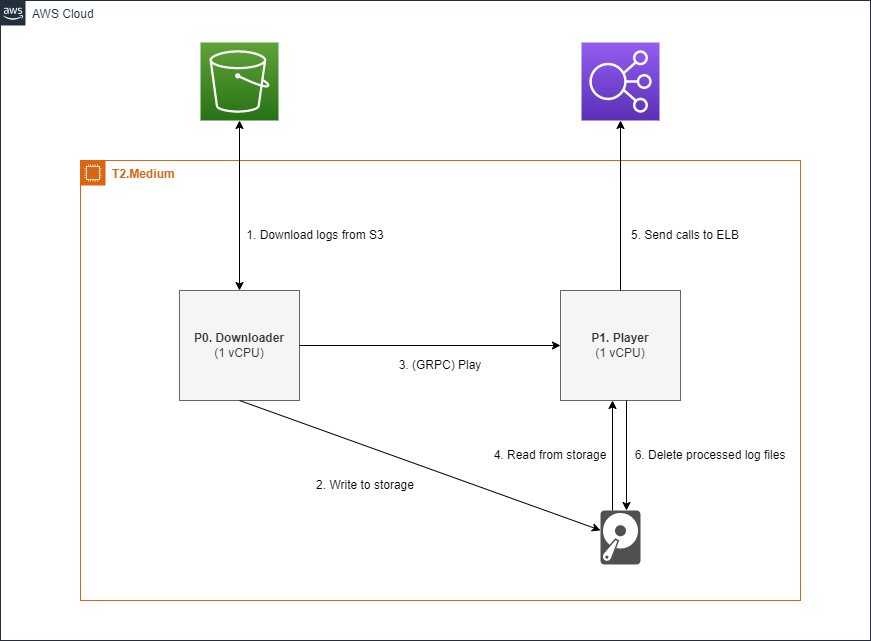

The diagram above was exported from draw.io. Its source (the exported page's mxGraphModel, read from the mxfile embedded in the PNG):
<mxGraphModel dx="357" dy="571" grid="1" gridSize="10" guides="1" tooltips="1" connect="1" arrows="1" fold="1" page="1" pageScale="1" pageWidth="850" pageHeight="1100" math="0" shadow="0">
  <root>
    <mxCell id="0" />
    <mxCell id="1" parent="0" />
    <mxCell id="F0GROQQ7xYWyoJ2iRTP3-6" value="AWS Cloud" style="points=[[0,0],[0.25,0],[0.5,0],[0.75,0],[1,0],[1,0.25],[1,0.5],[1,0.75],[1,1],[0.75,1],[0.5,1],[0.25,1],[0,1],[0,0.75],[0,0.5],[0,0.25]];outlineConnect=0;gradientColor=none;html=1;whiteSpace=wrap;fontSize=12;fontStyle=0;container=1;pointerEvents=0;collapsible=0;recursiveResize=0;shape=mxgraph.aws4.group;grIcon=mxgraph.aws4.group_aws_cloud_alt;strokeColor=#232F3E;fillColor=none;verticalAlign=top;align=left;spacingLeft=30;fontColor=#232F3E;dashed=0;" vertex="1" parent="1">
      <mxGeometry x="40" y="40" width="870" height="640" as="geometry" />
    </mxCell>
    <mxCell id="F0GROQQ7xYWyoJ2iRTP3-4" value="" style="sketch=0;points=[[0,0,0],[0.25,0,0],[0.5,0,0],[0.75,0,0],[1,0,0],[0,1,0],[0.25,1,0],[0.5,1,0],[0.75,1,0],[1,1,0],[0,0.25,0],[0,0.5,0],[0,0.75,0],[1,0.25,0],[1,0.5,0],[1,0.75,0]];outlineConnect=0;fontColor=#232F3E;gradientColor=#60A337;gradientDirection=north;fillColor=#277116;strokeColor=#ffffff;dashed=0;verticalLabelPosition=bottom;verticalAlign=top;align=center;html=1;fontSize=12;fontStyle=0;aspect=fixed;shape=mxgraph.aws4.resourceIcon;resIcon=mxgraph.aws4.s3;" vertex="1" parent="F0GROQQ7xYWyoJ2iRTP3-6">
      <mxGeometry x="200" y="42" width="78" height="78" as="geometry" />
    </mxCell>
    <mxCell id="F0GROQQ7xYWyoJ2iRTP3-5" value="" style="sketch=0;points=[[0,0,0],[0.25,0,0],[0.5,0,0],[0.75,0,0],[1,0,0],[0,1,0],[0.25,1,0],[0.5,1,0],[0.75,1,0],[1,1,0],[0,0.25,0],[0,0.5,0],[0,0.75,0],[1,0.25,0],[1,0.5,0],[1,0.75,0]];outlineConnect=0;fontColor=#232F3E;gradientColor=#945DF2;gradientDirection=north;fillColor=#5A30B5;strokeColor=#ffffff;dashed=0;verticalLabelPosition=bottom;verticalAlign=top;align=center;html=1;fontSize=12;fontStyle=0;aspect=fixed;shape=mxgraph.aws4.resourceIcon;resIcon=mxgraph.aws4.elastic_load_balancing;" vertex="1" parent="F0GROQQ7xYWyoJ2iRTP3-6">
      <mxGeometry x="581" y="42" width="78" height="78" as="geometry" />
    </mxCell>
    <mxCell id="F0GROQQ7xYWyoJ2iRTP3-3" value="&lt;b&gt;T2.Medium&lt;/b&gt;" style="points=[[0,0],[0.25,0],[0.5,0],[0.75,0],[1,0],[1,0.25],[1,0.5],[1,0.75],[1,1],[0.75,1],[0.5,1],[0.25,1],[0,1],[0,0.75],[0,0.5],[0,0.25]];outlineConnect=0;gradientColor=none;html=1;whiteSpace=wrap;fontSize=12;fontStyle=0;container=1;pointerEvents=0;collapsible=0;recursiveResize=0;shape=mxgraph.aws4.group;grIcon=mxgraph.aws4.group_ec2_instance_contents;strokeColor=#D86613;fillColor=none;verticalAlign=top;align=left;spacingLeft=30;fontColor=#D86613;dashed=0;" vertex="1" parent="F0GROQQ7xYWyoJ2iRTP3-6">
      <mxGeometry x="80" y="160" width="720" height="440" as="geometry" />
    </mxCell>
    <mxCell id="F0GROQQ7xYWyoJ2iRTP3-8" value="&lt;b&gt;P0. Downloader&lt;/b&gt;&lt;br&gt;(1 vCPU)" style="rounded=0;whiteSpace=wrap;html=1;fillColor=#f5f5f5;strokeColor=#666666;fontColor=#333333;" vertex="1" parent="F0GROQQ7xYWyoJ2iRTP3-3">
      <mxGeometry x="99" y="130" width="120" height="110" as="geometry" />
    </mxCell>
    <mxCell id="F0GROQQ7xYWyoJ2iRTP3-9" value="&lt;b&gt;P1. Player&lt;/b&gt;&lt;br&gt;(1 vCPU)" style="rounded=0;whiteSpace=wrap;html=1;fillColor=#f5f5f5;strokeColor=#666666;fontColor=#333333;" vertex="1" parent="F0GROQQ7xYWyoJ2iRTP3-3">
      <mxGeometry x="480" y="130" width="120" height="110" as="geometry" />
    </mxCell>
    <mxCell id="F0GROQQ7xYWyoJ2iRTP3-12" value="" style="endArrow=classic;html=1;rounded=0;exitX=1;exitY=0.5;exitDx=0;exitDy=0;entryX=0;entryY=0.5;entryDx=0;entryDy=0;" edge="1" parent="F0GROQQ7xYWyoJ2iRTP3-3" source="F0GROQQ7xYWyoJ2iRTP3-8" target="F0GROQQ7xYWyoJ2iRTP3-9">
      <mxGeometry width="50" height="50" relative="1" as="geometry">
        <mxPoint x="420" y="40" as="sourcePoint" />
        <mxPoint x="470" y="-10" as="targetPoint" />
      </mxGeometry>
    </mxCell>
    <mxCell id="F0GROQQ7xYWyoJ2iRTP3-13" value="" style="sketch=0;pointerEvents=1;shadow=0;dashed=0;html=1;strokeColor=none;fillColor=#505050;labelPosition=center;verticalLabelPosition=bottom;verticalAlign=top;outlineConnect=0;align=center;shape=mxgraph.office.devices.hard_disk;" vertex="1" parent="F0GROQQ7xYWyoJ2iRTP3-3">
      <mxGeometry x="520" y="350" width="40" height="54" as="geometry" />
    </mxCell>
    <mxCell id="F0GROQQ7xYWyoJ2iRTP3-16" value="" style="endArrow=classic;html=1;rounded=0;exitX=0.5;exitY=1;exitDx=0;exitDy=0;" edge="1" parent="F0GROQQ7xYWyoJ2iRTP3-3" source="F0GROQQ7xYWyoJ2iRTP3-8" target="F0GROQQ7xYWyoJ2iRTP3-13">
      <mxGeometry width="50" height="50" relative="1" as="geometry">
        <mxPoint x="190" y="360" as="sourcePoint" />
        <mxPoint x="240" y="310" as="targetPoint" />
      </mxGeometry>
    </mxCell>
    <mxCell id="F0GROQQ7xYWyoJ2iRTP3-17" value="" style="endArrow=classic;html=1;rounded=0;exitX=0.5;exitY=1;exitDx=0;exitDy=0;" edge="1" parent="F0GROQQ7xYWyoJ2iRTP3-3">
      <mxGeometry width="50" height="50" relative="1" as="geometry">
        <mxPoint x="546" y="240" as="sourcePoint" />
        <mxPoint x="546" y="350" as="targetPoint" />
      </mxGeometry>
    </mxCell>
    <mxCell id="F0GROQQ7xYWyoJ2iRTP3-18" value="" style="endArrow=classic;html=1;rounded=0;entryX=0.5;entryY=1;entryDx=0;entryDy=0;" edge="1" parent="F0GROQQ7xYWyoJ2iRTP3-3">
      <mxGeometry width="50" height="50" relative="1" as="geometry">
        <mxPoint x="532" y="350" as="sourcePoint" />
        <mxPoint x="532" y="240" as="targetPoint" />
      </mxGeometry>
    </mxCell>
    <mxCell id="F0GROQQ7xYWyoJ2iRTP3-19" value="1. Download logs from S3" style="text;html=1;strokeColor=none;fillColor=none;align=center;verticalAlign=middle;whiteSpace=wrap;rounded=0;" vertex="1" parent="F0GROQQ7xYWyoJ2iRTP3-3">
      <mxGeometry x="165" y="60" width="140" height="30" as="geometry" />
    </mxCell>
    <mxCell id="F0GROQQ7xYWyoJ2iRTP3-20" value="5. Send calls to ELB" style="text;html=1;strokeColor=none;fillColor=none;align=center;verticalAlign=middle;whiteSpace=wrap;rounded=0;" vertex="1" parent="F0GROQQ7xYWyoJ2iRTP3-3">
      <mxGeometry x="545" y="60" width="120" height="30" as="geometry" />
    </mxCell>
    <mxCell id="F0GROQQ7xYWyoJ2iRTP3-21" value="3. (GRPC) Play" style="text;html=1;strokeColor=none;fillColor=none;align=center;verticalAlign=middle;whiteSpace=wrap;rounded=0;" vertex="1" parent="F0GROQQ7xYWyoJ2iRTP3-3">
      <mxGeometry x="300" y="190" width="120" height="30" as="geometry" />
    </mxCell>
    <mxCell id="F0GROQQ7xYWyoJ2iRTP3-22" value="2. Write to storage" style="text;html=1;strokeColor=none;fillColor=none;align=center;verticalAlign=middle;whiteSpace=wrap;rounded=0;" vertex="1" parent="F0GROQQ7xYWyoJ2iRTP3-3">
      <mxGeometry x="230" y="310" width="110" height="30" as="geometry" />
    </mxCell>
    <mxCell id="F0GROQQ7xYWyoJ2iRTP3-23" value="4. Read from storage" style="text;html=1;strokeColor=none;fillColor=none;align=center;verticalAlign=middle;whiteSpace=wrap;rounded=0;" vertex="1" parent="F0GROQQ7xYWyoJ2iRTP3-3">
      <mxGeometry x="410" y="280" width="120" height="30" as="geometry" />
    </mxCell>
    <mxCell id="F0GROQQ7xYWyoJ2iRTP3-24" value="6. Delete processed log files" style="text;html=1;strokeColor=none;fillColor=none;align=center;verticalAlign=middle;whiteSpace=wrap;rounded=0;" vertex="1" parent="F0GROQQ7xYWyoJ2iRTP3-3">
      <mxGeometry x="550" y="280" width="160" height="30" as="geometry" />
    </mxCell>
    <mxCell id="F0GROQQ7xYWyoJ2iRTP3-10" value="" style="endArrow=classic;startArrow=classic;html=1;rounded=0;entryX=0.5;entryY=1;entryDx=0;entryDy=0;entryPerimeter=0;" edge="1" parent="F0GROQQ7xYWyoJ2iRTP3-6" source="F0GROQQ7xYWyoJ2iRTP3-8" target="F0GROQQ7xYWyoJ2iRTP3-4">
      <mxGeometry width="50" height="50" relative="1" as="geometry">
        <mxPoint x="500" y="200" as="sourcePoint" />
        <mxPoint x="550" y="150" as="targetPoint" />
      </mxGeometry>
    </mxCell>
    <mxCell id="F0GROQQ7xYWyoJ2iRTP3-11" value="" style="endArrow=classic;html=1;rounded=0;entryX=0.5;entryY=1;entryDx=0;entryDy=0;entryPerimeter=0;exitX=0.5;exitY=0;exitDx=0;exitDy=0;" edge="1" parent="F0GROQQ7xYWyoJ2iRTP3-6" source="F0GROQQ7xYWyoJ2iRTP3-9" target="F0GROQQ7xYWyoJ2iRTP3-5">
      <mxGeometry width="50" height="50" relative="1" as="geometry">
        <mxPoint x="500" y="200" as="sourcePoint" />
        <mxPoint x="550" y="150" as="targetPoint" />
      </mxGeometry>
    </mxCell>
  </root>
</mxGraphModel>